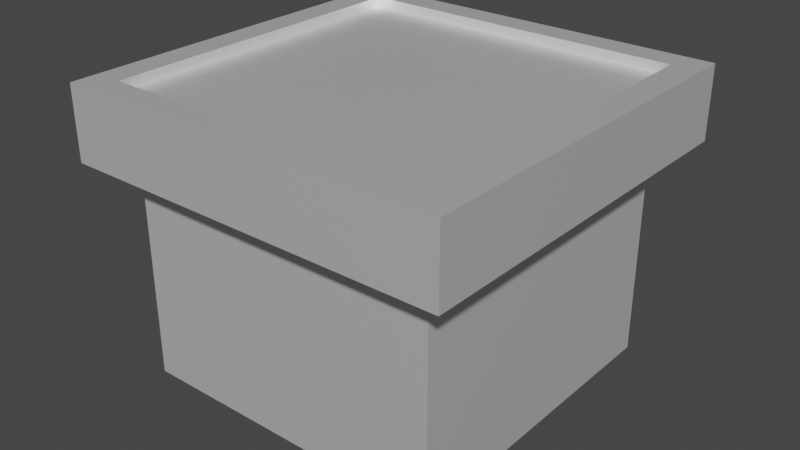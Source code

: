 # Source: Localdapiramede.blend  (saved by Blender 2.82.7; exported with 4.5.12 LTS)
import bpy
from mathutils import Matrix  # noqa: F401  (used for matrix-valued properties, if any)

bpy.ops.wm.read_factory_settings(use_empty=True)
scene = bpy.context.scene
scene.name = 'Scene'

# ---- collections
col_collection = bpy.data.collections.new('Collection'); scene.collection.children.link(col_collection)

# ---- materials (node trees are filled in below, after node groups)
mat_material = bpy.data.materials.new('Material')
mat_material.alpha_threshold = 0.0
mat_material.use_transparent_shadow = False
mat_material.line_color = (0.0, 0.0, 0.0, 1.0)

# ---- material node trees
mat_material.use_nodes = True; mat_material.node_tree.nodes.clear()
_N = mat_material.node_tree.nodes; _L = mat_material.node_tree.links
n0 = _N.new('ShaderNodeOutputMaterial'); n0.name = 'Material Output'; n0.location = (284, 312)
n1 = _N.new('ShaderNodeBsdfPrincipled'); n1.name = 'Principled BSDF'; n1.location = (-10, 331)
n1.distribution = 'GGX'
n1.subsurface_method = 'BURLEY'
n1.inputs[0].default_value = (1.0, 1.0, 1.0, 0.0)
n1.inputs[1].default_value = 0.6036
n1.inputs[2].default_value = 0.4
n1.inputs[3].default_value = 1.45
n1.inputs[19].default_value = 0.25
n1.inputs[27].default_value = (0.0, 0.0, 0.0, 1.0)
n1.inputs[28].default_value = 1.0
_L.new(n1.outputs[0], n0.inputs[0])
n0.is_active_output = True

# ---- world
world_world = bpy.data.worlds.new('World'); scene.world = world_world
world_world.use_nodes = True; world_world.node_tree.nodes.clear()
_N = world_world.node_tree.nodes; _L = world_world.node_tree.links
n0 = _N.new('ShaderNodeOutputWorld'); n0.name = 'World Output'; n0.location = (300, 300)
n1 = _N.new('ShaderNodeBackground'); n1.name = 'Background'; n1.location = (10, 300)
n1.inputs[0].default_value = (0.05088, 0.05088, 0.05088, 1.0)
_L.new(n1.outputs[0], n0.inputs[0])
n0.is_active_output = True
world_world.color = (0.05088, 0.05088, 0.05088)
world_world.use_sun_shadow = False
world_world.sun_shadow_jitter_overblur = 0.0

# ---- meshes
me_cube = bpy.data.meshes.new('Cube')
me_cube.from_pydata([(1.0, 1.0, 1.0), (1.0, 1.0, -1.0), (1.0, -1.0, 1.0), (1.0, -1.0, -1.0), (-1.0, 1.0, 1.0), (-1.0, 1.0, -1.0), (-1.0, -1.0, 1.0), (-1.0, -1.0, -1.0), (-1.226, -1.22, 1.004), (-1.051, -1.045, 1.676), (-1.226, 1.22, 1.004), (-1.051, 1.045, 1.676), (1.226, -1.22, 1.004), (1.051, -1.045, 1.676), (1.226, 1.22, 1.004), (1.051, 1.045, 1.676), (-1.226, -1.22, 1.676), (-1.226, 1.22, 1.676), (1.226, 1.22, 1.676), (1.226, -1.22, 1.676), (-1.051, -1.045, 1.587), (-1.051, 1.045, 1.587), (1.051, 1.045, 1.587), (1.051, -1.045, 1.587)], [], [(0, 4, 6, 2), (3, 2, 6, 7), (7, 6, 4, 5), (5, 1, 3, 7), (1, 0, 2, 3), (5, 4, 0, 1), (8, 16, 17, 10), (10, 17, 18, 14), (14, 18, 19, 12), (12, 19, 16, 8), (10, 14, 12, 8), (11, 9, 20, 21), (9, 11, 17, 16), (11, 15, 18, 17), (15, 13, 19, 18), (13, 9, 16, 19), (22, 21, 20, 23), (9, 13, 23, 20), (15, 11, 21, 22), (13, 15, 22, 23)])
_uv = me_cube.uv_layers.new(name='UVMap')
_uv.uv.foreach_set('vector', [0.625, 0.5, 0.875, 0.5, 0.875, 0.75, 0.625, 0.75, 0.375, 0.75, 0.625, 0.75, 0.625, 1.0, 0.375, 1.0, 0.375, 0.0, 0.625, 0.0, 0.625, 0.25, 0.375, 0.25, 0.125, 0.5, 0.375, 0.5, 0.375, 0.75, 0.125, 0.75, 0.375, 0.5, 0.625, 0.5, 0.625, 0.75, 0.375, 0.75, 0.375, 0.25, 0.625, 0.25, 0.625, 0.5, 0.375, 0.5, 0.375, 0.0, 0.625, 0.0, 0.625, 0.25, 0.375, 0.25, 0.375, 0.25, 0.625, 0.25, 0.625, 0.5, 0.375, 0.5, 0.375, 0.5, 0.625, 0.5, 0.625, 0.75, 0.375, 0.75, 0.375, 0.75, 0.625, 0.75, 0.625, 1.0, 0.375, 1.0, 0.125, 0.5, 0.375, 0.5, 0.375, 0.75, 0.125, 0.75, 0.8572, 0.5179, 0.8572, 0.7321, 0.8572, 0.7321, 0.8572, 0.5179, 0.8572, 0.7321, 0.8572, 0.5179, 0.875, 0.5, 0.875, 0.75, 0.8572, 0.5179, 0.6428, 0.5179, 0.625, 0.5, 0.875, 0.5, 0.6428, 0.5179, 0.6428, 0.7321, 0.625, 0.75, 0.625, 0.5, 0.6428, 0.7321, 0.8572, 0.7321, 0.875, 0.75, 0.625, 0.75, 0.6428, 0.5179, 0.8572, 0.5179, 0.8572, 0.7321, 0.6428, 0.7321, 0.8572, 0.7321, 0.6428, 0.7321, 0.6428, 0.7321, 0.8572, 0.7321, 0.6428, 0.5179, 0.8572, 0.5179, 0.8572, 0.5179, 0.6428, 0.5179, 0.6428, 0.7321, 0.6428, 0.5179, 0.6428, 0.5179, 0.6428, 0.7321])
me_cube.materials.append(mat_material)
me_cube.use_remesh_preserve_volume = False
me_cube.use_remesh_preserve_attributes = False
me_cube.use_mirror_vertex_groups = False
me_cube.update()

# ---- objects
ob_cube = bpy.data.objects.new('Cube', me_cube)

# ---- transforms, parenting, visibility, modifiers, constraints
ob_cube.location = (0.0, 0.0, 1.433)
ob_cube.scale = (1.953, 1.954, 1.336)
ob_cube.lock_rotations_4d = False
ob_cube.empty_display_type = 'ARROWS'
ob_cube.lineart.crease_threshold = 0.0

# ---- collection membership
col_collection.objects.link(ob_cube)

# ---- scene / render settings (as saved in the file)
scene.frame_start = 1; scene.frame_end = 250; scene.frame_set(1)
scene.render.engine = 'BLENDER_EEVEE_NEXT'
scene.cycles.use_denoising = False
scene.cycles.samples = 128
scene.cycles.sampling_pattern = 'TABULATED_SOBOL'
scene.cycles.use_adaptive_sampling = False
scene.cycles.use_light_tree = False
scene.view_settings.view_transform = 'Filmic'
bpy.context.view_layer.update()

# ---- added for rendering (the .blend has no active camera and no usable light): camera, sun
cam_auto = bpy.data.cameras.new('AutoCamera')
cam_auto.lens = 50.0
cam_auto.sensor_width = 36.0
cam_auto.clip_end = 1000.0
ob_auto_camera = bpy.data.objects.new('AutoCamera', cam_auto)
scene.collection.objects.link(ob_auto_camera)
ob_auto_camera.location = (7.07118, -8.48541, 7.54183)
ob_auto_camera.rotation_euler = (1.09748, -7.21219e-08, 0.694738)
scene.camera = ob_auto_camera
light_auto_sun = bpy.data.lights.new('AutoSun', 'SUN')
light_auto_sun.energy = 3.0
light_auto_sun.angle = 0.0523599
ob_auto_sun = bpy.data.objects.new('AutoSun', light_auto_sun)
scene.collection.objects.link(ob_auto_sun)
ob_auto_sun.rotation_euler = (0.872665, 0.174533, 0.523599)
bpy.context.view_layer.update()
